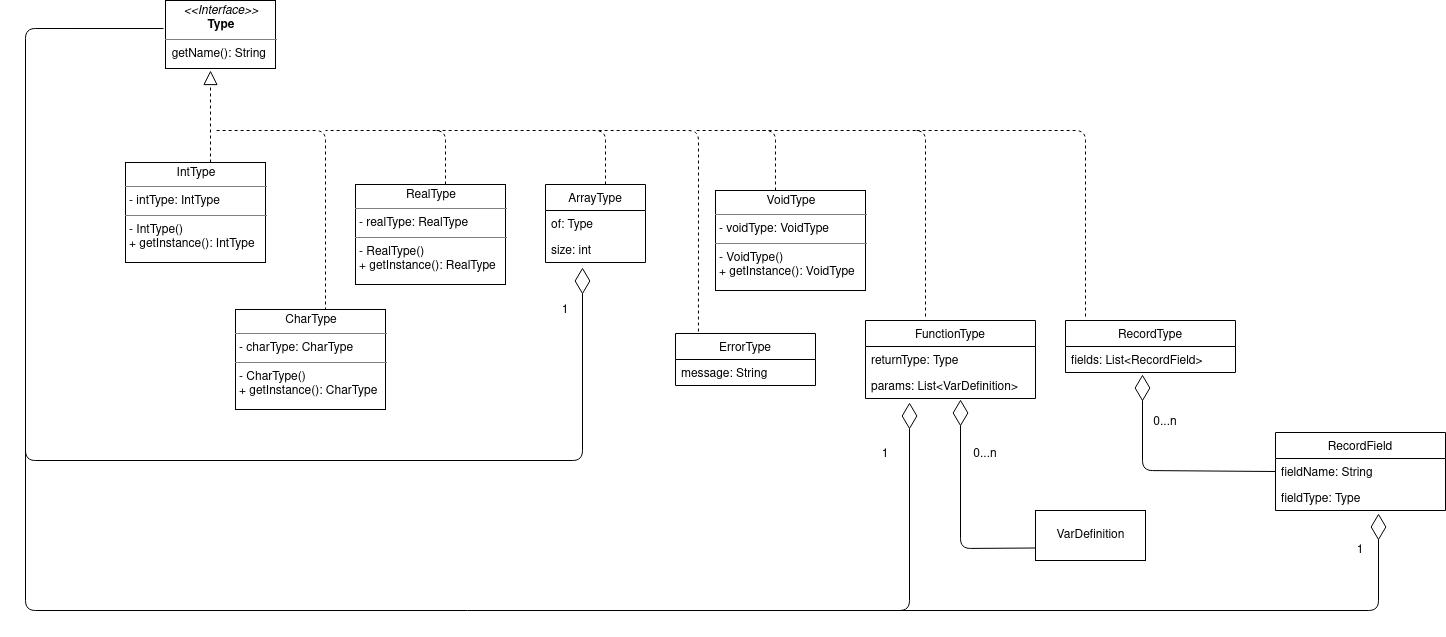

The diagram above was exported from draw.io. Its source (the exported page's mxGraphModel, read from the mxfile embedded in the PNG):
<mxGraphModel dx="1695" dy="495" grid="1" gridSize="10" guides="1" tooltips="1" connect="1" arrows="1" fold="1" page="1" pageScale="1" pageWidth="827" pageHeight="1169" math="0" shadow="0">
  <root>
    <mxCell id="0" />
    <mxCell id="1" parent="0" />
    <mxCell id="ay2Kb-MorgkJAo3Em3Ii-2" value="" style="endArrow=block;dashed=1;endFill=0;endSize=12;html=1;exitX=0.5;exitY=0;exitDx=0;exitDy=0;entryX=0.409;entryY=1;entryDx=0;entryDy=0;entryPerimeter=0;" parent="1" edge="1">
      <mxGeometry width="160" relative="1" as="geometry">
        <mxPoint x="65" y="162" as="sourcePoint" />
        <mxPoint x="64.99000000000001" y="70" as="targetPoint" />
      </mxGeometry>
    </mxCell>
    <mxCell id="ay2Kb-MorgkJAo3Em3Ii-12" value="" style="endArrow=none;dashed=1;html=1;" parent="1" edge="1">
      <mxGeometry width="50" height="50" relative="1" as="geometry">
        <mxPoint x="180" y="310" as="sourcePoint" />
        <mxPoint x="70" y="130" as="targetPoint" />
        <Array as="points">
          <mxPoint x="180" y="130" />
        </Array>
      </mxGeometry>
    </mxCell>
    <mxCell id="ay2Kb-MorgkJAo3Em3Ii-17" value="" style="endArrow=none;dashed=1;html=1;" parent="1" edge="1">
      <mxGeometry width="50" height="50" relative="1" as="geometry">
        <mxPoint x="300" y="184" as="sourcePoint" />
        <mxPoint x="180" y="130" as="targetPoint" />
        <Array as="points">
          <mxPoint x="300" y="130" />
        </Array>
      </mxGeometry>
    </mxCell>
    <mxCell id="ay2Kb-MorgkJAo3Em3Ii-22" value="" style="endArrow=none;dashed=1;html=1;" parent="1" edge="1">
      <mxGeometry width="50" height="50" relative="1" as="geometry">
        <mxPoint x="460" y="184" as="sourcePoint" />
        <mxPoint x="290" y="130" as="targetPoint" />
        <Array as="points">
          <mxPoint x="460" y="130" />
        </Array>
      </mxGeometry>
    </mxCell>
    <mxCell id="ay2Kb-MorgkJAo3Em3Ii-27" value="" style="endArrow=none;dashed=1;html=1;" parent="1" edge="1">
      <mxGeometry width="50" height="50" relative="1" as="geometry">
        <mxPoint x="630" y="190" as="sourcePoint" />
        <mxPoint x="550" y="130" as="targetPoint" />
        <Array as="points">
          <mxPoint x="630" y="130" />
        </Array>
      </mxGeometry>
    </mxCell>
    <mxCell id="ay2Kb-MorgkJAo3Em3Ii-30" value="ErrorType" style="swimlane;fontStyle=0;childLayout=stackLayout;horizontal=1;startSize=26;fillColor=none;horizontalStack=0;resizeParent=1;resizeParentMax=0;resizeLast=0;collapsible=1;marginBottom=0;" parent="1" vertex="1">
      <mxGeometry x="530" y="333" width="140" height="52" as="geometry" />
    </mxCell>
    <mxCell id="ay2Kb-MorgkJAo3Em3Ii-31" value="message: String" style="text;strokeColor=none;fillColor=none;align=left;verticalAlign=top;spacingLeft=4;spacingRight=4;overflow=hidden;rotatable=0;points=[[0,0.5],[1,0.5]];portConstraint=eastwest;" parent="ay2Kb-MorgkJAo3Em3Ii-30" vertex="1">
      <mxGeometry y="26" width="140" height="26" as="geometry" />
    </mxCell>
    <mxCell id="ay2Kb-MorgkJAo3Em3Ii-38" value="" style="endArrow=none;dashed=1;html=1;exitX=0.164;exitY=-0.038;exitDx=0;exitDy=0;exitPerimeter=0;" parent="1" source="ay2Kb-MorgkJAo3Em3Ii-30" edge="1">
      <mxGeometry width="50" height="50" relative="1" as="geometry">
        <mxPoint x="650" y="300" as="sourcePoint" />
        <mxPoint x="450" y="130" as="targetPoint" />
        <Array as="points">
          <mxPoint x="553" y="130" />
        </Array>
      </mxGeometry>
    </mxCell>
    <mxCell id="ay2Kb-MorgkJAo3Em3Ii-58" value="FunctionType" style="swimlane;fontStyle=0;childLayout=stackLayout;horizontal=1;startSize=26;fillColor=none;horizontalStack=0;resizeParent=1;resizeParentMax=0;resizeLast=0;collapsible=1;marginBottom=0;" parent="1" vertex="1">
      <mxGeometry x="720" y="320" width="170" height="78" as="geometry" />
    </mxCell>
    <mxCell id="ay2Kb-MorgkJAo3Em3Ii-59" value="returnType: Type" style="text;strokeColor=none;fillColor=none;align=left;verticalAlign=top;spacingLeft=4;spacingRight=4;overflow=hidden;rotatable=0;points=[[0,0.5],[1,0.5]];portConstraint=eastwest;" parent="ay2Kb-MorgkJAo3Em3Ii-58" vertex="1">
      <mxGeometry y="26" width="170" height="26" as="geometry" />
    </mxCell>
    <mxCell id="ay2Kb-MorgkJAo3Em3Ii-60" value="params: List&lt;VarDefinition&gt;" style="text;strokeColor=none;fillColor=none;align=left;verticalAlign=top;spacingLeft=4;spacingRight=4;overflow=hidden;rotatable=0;points=[[0,0.5],[1,0.5]];portConstraint=eastwest;" parent="ay2Kb-MorgkJAo3Em3Ii-58" vertex="1">
      <mxGeometry y="52" width="170" height="26" as="geometry" />
    </mxCell>
    <mxCell id="ay2Kb-MorgkJAo3Em3Ii-61" value="" style="endArrow=none;dashed=1;html=1;" parent="1" edge="1">
      <mxGeometry width="50" height="50" relative="1" as="geometry">
        <mxPoint x="780" y="316" as="sourcePoint" />
        <mxPoint x="610" y="130" as="targetPoint" />
        <Array as="points">
          <mxPoint x="780" y="130" />
        </Array>
      </mxGeometry>
    </mxCell>
    <mxCell id="ay2Kb-MorgkJAo3Em3Ii-75" value="0...n" style="text;html=1;strokeColor=none;fillColor=none;align=center;verticalAlign=middle;whiteSpace=wrap;rounded=0;" parent="1" vertex="1">
      <mxGeometry x="820" y="444" width="40" height="20" as="geometry" />
    </mxCell>
    <mxCell id="DGKkYIn6Z4I4OyhDT-Xj-15" value="&lt;p style=&quot;margin: 0px ; margin-top: 4px ; text-align: center&quot;&gt;&lt;i&gt;&amp;lt;&amp;lt;Interface&amp;gt;&amp;gt;&lt;/i&gt;&lt;br&gt;&lt;b&gt;Type&lt;/b&gt;&lt;/p&gt;&lt;hr size=&quot;1&quot;&gt;&amp;nbsp; getName(): String" style="verticalAlign=top;align=left;overflow=fill;fontSize=12;fontFamily=Helvetica;html=1;" parent="1" vertex="1">
      <mxGeometry x="20" width="110" height="68" as="geometry" />
    </mxCell>
    <mxCell id="DGKkYIn6Z4I4OyhDT-Xj-17" value="ArrayType" style="swimlane;fontStyle=0;childLayout=stackLayout;horizontal=1;startSize=26;fillColor=none;horizontalStack=0;resizeParent=1;resizeParentMax=0;resizeLast=0;collapsible=1;marginBottom=0;" parent="1" vertex="1">
      <mxGeometry x="400" y="184" width="100" height="78" as="geometry" />
    </mxCell>
    <mxCell id="DGKkYIn6Z4I4OyhDT-Xj-18" value="of: Type" style="text;strokeColor=none;fillColor=none;align=left;verticalAlign=top;spacingLeft=4;spacingRight=4;overflow=hidden;rotatable=0;points=[[0,0.5],[1,0.5]];portConstraint=eastwest;" parent="DGKkYIn6Z4I4OyhDT-Xj-17" vertex="1">
      <mxGeometry y="26" width="100" height="26" as="geometry" />
    </mxCell>
    <mxCell id="DGKkYIn6Z4I4OyhDT-Xj-19" value="size: int" style="text;strokeColor=none;fillColor=none;align=left;verticalAlign=top;spacingLeft=4;spacingRight=4;overflow=hidden;rotatable=0;points=[[0,0.5],[1,0.5]];portConstraint=eastwest;" parent="DGKkYIn6Z4I4OyhDT-Xj-17" vertex="1">
      <mxGeometry y="52" width="100" height="26" as="geometry" />
    </mxCell>
    <mxCell id="DGKkYIn6Z4I4OyhDT-Xj-22" value="VarDefinition" style="html=1;" parent="1" vertex="1">
      <mxGeometry x="890" y="510" width="110" height="50" as="geometry" />
    </mxCell>
    <mxCell id="DGKkYIn6Z4I4OyhDT-Xj-23" value="" style="endArrow=diamondThin;endFill=0;endSize=24;html=1;entryX=0.559;entryY=1.038;entryDx=0;entryDy=0;entryPerimeter=0;exitX=0;exitY=0.75;exitDx=0;exitDy=0;" parent="1" source="DGKkYIn6Z4I4OyhDT-Xj-22" target="ay2Kb-MorgkJAo3Em3Ii-60" edge="1">
      <mxGeometry width="160" relative="1" as="geometry">
        <mxPoint x="210" y="580" as="sourcePoint" />
        <mxPoint x="370" y="580" as="targetPoint" />
        <Array as="points">
          <mxPoint x="815" y="548" />
        </Array>
      </mxGeometry>
    </mxCell>
    <mxCell id="DGKkYIn6Z4I4OyhDT-Xj-29" value="&lt;p style=&quot;margin: 0px ; margin-top: 4px ; text-align: center&quot;&gt;IntType&lt;/p&gt;&lt;hr size=&quot;1&quot;&gt;&lt;p style=&quot;margin: 0px ; margin-left: 4px&quot;&gt;- intType: IntType&lt;br&gt;&lt;/p&gt;&lt;hr size=&quot;1&quot;&gt;&lt;p style=&quot;margin: 0px ; margin-left: 4px&quot;&gt;- IntType()&lt;br&gt;+ getInstance(): IntType&lt;/p&gt;" style="verticalAlign=top;align=left;overflow=fill;fontSize=12;fontFamily=Helvetica;html=1;" parent="1" vertex="1">
      <mxGeometry x="-20" y="162" width="140" height="100" as="geometry" />
    </mxCell>
    <mxCell id="DGKkYIn6Z4I4OyhDT-Xj-30" value="&lt;p style=&quot;margin: 0px ; margin-top: 4px ; text-align: center&quot;&gt;CharType&lt;/p&gt;&lt;hr size=&quot;1&quot;&gt;&lt;p style=&quot;margin: 0px ; margin-left: 4px&quot;&gt;- charType: CharType&lt;br&gt;&lt;/p&gt;&lt;hr size=&quot;1&quot;&gt;&lt;p style=&quot;margin: 0px ; margin-left: 4px&quot;&gt;- CharType()&lt;br&gt;+ getInstance(): CharType&lt;/p&gt;" style="verticalAlign=top;align=left;overflow=fill;fontSize=12;fontFamily=Helvetica;html=1;" parent="1" vertex="1">
      <mxGeometry x="90" y="309" width="150" height="100" as="geometry" />
    </mxCell>
    <mxCell id="DGKkYIn6Z4I4OyhDT-Xj-31" value="&lt;p style=&quot;margin: 0px ; margin-top: 4px ; text-align: center&quot;&gt;RealType&lt;/p&gt;&lt;hr size=&quot;1&quot;&gt;&lt;p style=&quot;margin: 0px ; margin-left: 4px&quot;&gt;- realType: RealType&lt;br&gt;&lt;/p&gt;&lt;hr size=&quot;1&quot;&gt;&lt;p style=&quot;margin: 0px ; margin-left: 4px&quot;&gt;- RealType()&lt;br&gt;+ getInstance(): RealType&lt;/p&gt;" style="verticalAlign=top;align=left;overflow=fill;fontSize=12;fontFamily=Helvetica;html=1;" parent="1" vertex="1">
      <mxGeometry x="210" y="184" width="150" height="100" as="geometry" />
    </mxCell>
    <mxCell id="DGKkYIn6Z4I4OyhDT-Xj-32" value="&lt;p style=&quot;margin: 0px ; margin-top: 4px ; text-align: center&quot;&gt;VoidType&lt;/p&gt;&lt;hr size=&quot;1&quot;&gt;&lt;p style=&quot;margin: 0px ; margin-left: 4px&quot;&gt;- voidType: VoidType&lt;br&gt;&lt;/p&gt;&lt;hr size=&quot;1&quot;&gt;&lt;p style=&quot;margin: 0px ; margin-left: 4px&quot;&gt;- VoidType()&lt;br&gt;+ getInstance(): VoidType&lt;/p&gt;" style="verticalAlign=top;align=left;overflow=fill;fontSize=12;fontFamily=Helvetica;html=1;" parent="1" vertex="1">
      <mxGeometry x="570" y="190" width="150" height="100" as="geometry" />
    </mxCell>
    <mxCell id="DGKkYIn6Z4I4OyhDT-Xj-33" value="RecordType" style="swimlane;fontStyle=0;childLayout=stackLayout;horizontal=1;startSize=26;fillColor=none;horizontalStack=0;resizeParent=1;resizeParentMax=0;resizeLast=0;collapsible=1;marginBottom=0;" parent="1" vertex="1">
      <mxGeometry x="920" y="320" width="170" height="52" as="geometry" />
    </mxCell>
    <mxCell id="DGKkYIn6Z4I4OyhDT-Xj-34" value="fields: List&lt;RecordField&gt;" style="text;strokeColor=none;fillColor=none;align=left;verticalAlign=top;spacingLeft=4;spacingRight=4;overflow=hidden;rotatable=0;points=[[0,0.5],[1,0.5]];portConstraint=eastwest;" parent="DGKkYIn6Z4I4OyhDT-Xj-33" vertex="1">
      <mxGeometry y="26" width="170" height="26" as="geometry" />
    </mxCell>
    <mxCell id="DGKkYIn6Z4I4OyhDT-Xj-36" value="" style="endArrow=none;dashed=1;html=1;" parent="1" edge="1">
      <mxGeometry width="50" height="50" relative="1" as="geometry">
        <mxPoint x="940" y="316" as="sourcePoint" />
        <mxPoint x="770" y="130" as="targetPoint" />
        <Array as="points">
          <mxPoint x="940" y="130" />
        </Array>
      </mxGeometry>
    </mxCell>
    <mxCell id="DGKkYIn6Z4I4OyhDT-Xj-37" value="RecordField" style="swimlane;fontStyle=0;childLayout=stackLayout;horizontal=1;startSize=26;fillColor=none;horizontalStack=0;resizeParent=1;resizeParentMax=0;resizeLast=0;collapsible=1;marginBottom=0;" parent="1" vertex="1">
      <mxGeometry x="1130" y="432" width="170" height="78" as="geometry" />
    </mxCell>
    <mxCell id="DGKkYIn6Z4I4OyhDT-Xj-38" value="fieldName: String" style="text;strokeColor=none;fillColor=none;align=left;verticalAlign=top;spacingLeft=4;spacingRight=4;overflow=hidden;rotatable=0;points=[[0,0.5],[1,0.5]];portConstraint=eastwest;" parent="DGKkYIn6Z4I4OyhDT-Xj-37" vertex="1">
      <mxGeometry y="26" width="170" height="26" as="geometry" />
    </mxCell>
    <mxCell id="DGKkYIn6Z4I4OyhDT-Xj-39" value="fieldType: Type" style="text;strokeColor=none;fillColor=none;align=left;verticalAlign=top;spacingLeft=4;spacingRight=4;overflow=hidden;rotatable=0;points=[[0,0.5],[1,0.5]];portConstraint=eastwest;" parent="DGKkYIn6Z4I4OyhDT-Xj-37" vertex="1">
      <mxGeometry y="52" width="170" height="26" as="geometry" />
    </mxCell>
    <mxCell id="DGKkYIn6Z4I4OyhDT-Xj-40" value="" style="endArrow=diamondThin;endFill=0;endSize=24;html=1;entryX=0.453;entryY=1.077;entryDx=0;entryDy=0;entryPerimeter=0;exitX=0;exitY=0.5;exitDx=0;exitDy=0;" parent="1" source="DGKkYIn6Z4I4OyhDT-Xj-38" target="DGKkYIn6Z4I4OyhDT-Xj-34" edge="1">
      <mxGeometry width="160" relative="1" as="geometry">
        <mxPoint x="530" y="600" as="sourcePoint" />
        <mxPoint x="690" y="600" as="targetPoint" />
        <Array as="points">
          <mxPoint x="997" y="470" />
        </Array>
      </mxGeometry>
    </mxCell>
    <mxCell id="DGKkYIn6Z4I4OyhDT-Xj-41" value="0...n" style="text;html=1;strokeColor=none;fillColor=none;align=center;verticalAlign=middle;whiteSpace=wrap;rounded=0;" parent="1" vertex="1">
      <mxGeometry x="1000" y="412" width="40" height="20" as="geometry" />
    </mxCell>
    <mxCell id="DGKkYIn6Z4I4OyhDT-Xj-42" value="" style="endArrow=diamondThin;endFill=0;endSize=24;html=1;entryX=0.37;entryY=1.192;entryDx=0;entryDy=0;entryPerimeter=0;exitX=-0.018;exitY=0.412;exitDx=0;exitDy=0;exitPerimeter=0;" parent="1" source="DGKkYIn6Z4I4OyhDT-Xj-15" target="DGKkYIn6Z4I4OyhDT-Xj-19" edge="1">
      <mxGeometry width="160" relative="1" as="geometry">
        <mxPoint x="-100" y="220" as="sourcePoint" />
        <mxPoint x="170" y="600" as="targetPoint" />
        <Array as="points">
          <mxPoint x="-120" y="28" />
          <mxPoint x="-120" y="460" />
          <mxPoint x="437" y="460" />
        </Array>
      </mxGeometry>
    </mxCell>
    <mxCell id="DGKkYIn6Z4I4OyhDT-Xj-43" value="1" style="text;html=1;strokeColor=none;fillColor=none;align=center;verticalAlign=middle;whiteSpace=wrap;rounded=0;" parent="1" vertex="1">
      <mxGeometry x="400" y="300" width="40" height="20" as="geometry" />
    </mxCell>
    <mxCell id="DGKkYIn6Z4I4OyhDT-Xj-44" value="" style="endArrow=diamondThin;endFill=0;endSize=24;html=1;entryX=0.259;entryY=1.154;entryDx=0;entryDy=0;entryPerimeter=0;" parent="1" target="ay2Kb-MorgkJAo3Em3Ii-60" edge="1">
      <mxGeometry width="160" relative="1" as="geometry">
        <mxPoint x="-120" y="430" as="sourcePoint" />
        <mxPoint x="390" y="600" as="targetPoint" />
        <Array as="points">
          <mxPoint x="-120" y="610" />
          <mxPoint x="764" y="610" />
        </Array>
      </mxGeometry>
    </mxCell>
    <mxCell id="DGKkYIn6Z4I4OyhDT-Xj-45" value="1" style="text;html=1;strokeColor=none;fillColor=none;align=center;verticalAlign=middle;whiteSpace=wrap;rounded=0;" parent="1" vertex="1">
      <mxGeometry x="720" y="444" width="40" height="20" as="geometry" />
    </mxCell>
    <mxCell id="DGKkYIn6Z4I4OyhDT-Xj-46" value="" style="endArrow=diamondThin;endFill=0;endSize=24;html=1;entryX=0.606;entryY=1.115;entryDx=0;entryDy=0;entryPerimeter=0;" parent="1" target="DGKkYIn6Z4I4OyhDT-Xj-39" edge="1">
      <mxGeometry width="160" relative="1" as="geometry">
        <mxPoint x="750" y="610" as="sourcePoint" />
        <mxPoint x="680" y="660" as="targetPoint" />
        <Array as="points">
          <mxPoint x="1233" y="610" />
        </Array>
      </mxGeometry>
    </mxCell>
    <mxCell id="DGKkYIn6Z4I4OyhDT-Xj-47" value="1" style="text;html=1;strokeColor=none;fillColor=none;align=center;verticalAlign=middle;whiteSpace=wrap;rounded=0;" parent="1" vertex="1">
      <mxGeometry x="1195" y="540" width="40" height="20" as="geometry" />
    </mxCell>
  </root>
</mxGraphModel>